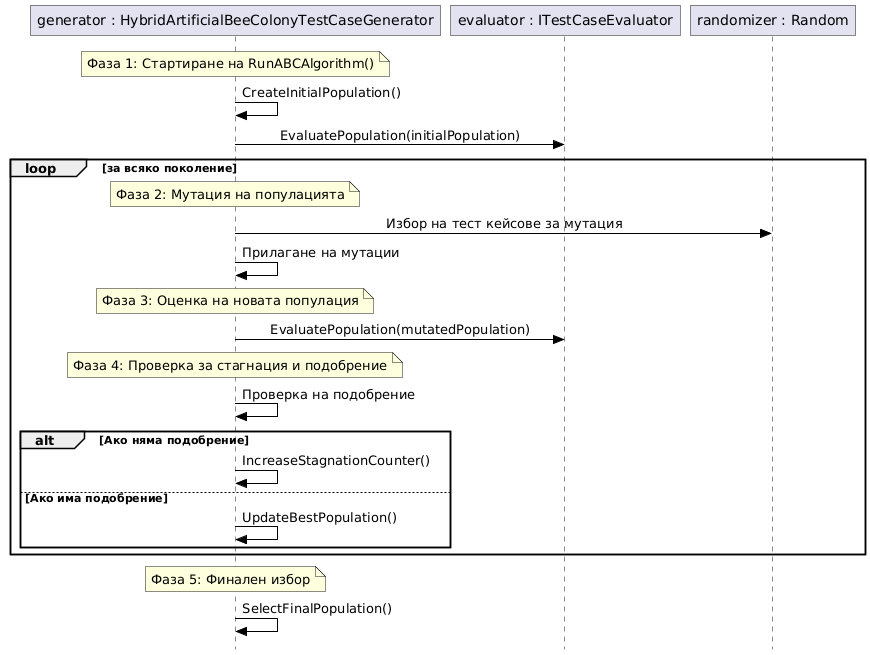

The diagram above was rendered by PlantUML. Its source (embedded in the PNG):
@startuml
' === Класически UML стил със силно визуално присъствие ===
skinparam style strictuml
skinparam roundcorner 0
skinparam ArrowColor Black
skinparam ArrowFontColor Black
skinparam sequenceMessageAlignment center

participant generator as "generator : HybridArtificialBeeColonyTestCaseGenerator"
participant evaluator as "evaluator : ITestCaseEvaluator"
participant randomizer as "randomizer : Random"

note over generator
Фаза 1: Стартиране на RunABCAlgorithm()
end note

generator -> generator : CreateInitialPopulation()
generator -> evaluator : EvaluatePopulation(initialPopulation)

loop за всяко поколение

    note over generator
    Фаза 2: Мутация на популацията
    end note

    generator -> randomizer : Избор на тест кейсове за мутация
    generator -> generator : Прилагане на мутации

    note over generator
    Фаза 3: Оценка на новата популация
    end note

    generator -> evaluator : EvaluatePopulation(mutatedPopulation)

    note over generator
    Фаза 4: Проверка за стагнация и подобрение
    end note

    generator -> generator : Проверка на подобрение

    alt Ако няма подобрение
        generator -> generator : IncreaseStagnationCounter()
    else Ако има подобрение
        generator -> generator : UpdateBestPopulation()
    end

end

note over generator
Фаза 5: Финален избор
end note

generator -> generator : SelectFinalPopulation()
@enduml